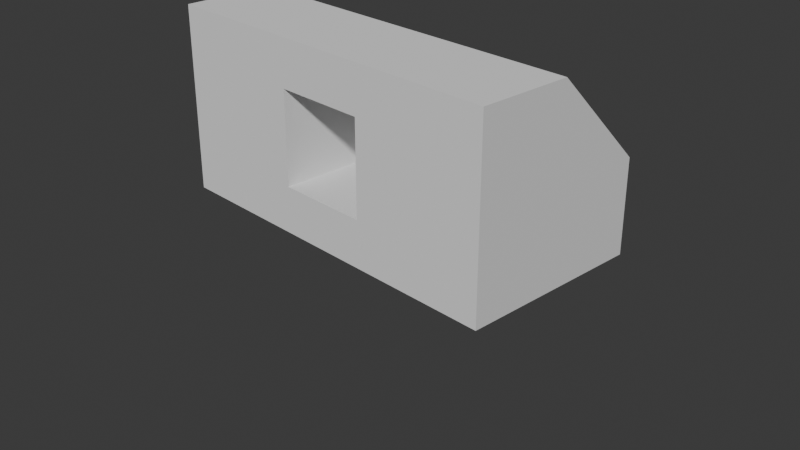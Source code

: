 # Source: health_juice_machine.blend  (saved by Blender 4.5.91; exported with 4.5.12 LTS)
import bpy
from mathutils import Matrix  # noqa: F401  (used for matrix-valued properties, if any)

bpy.ops.wm.read_factory_settings(use_empty=True)
scene = bpy.context.scene
scene.name = 'Scene'

# ---- collections
col_collection = bpy.data.collections.new('Collection'); scene.collection.children.link(col_collection)

# ---- materials (node trees are filled in below, after node groups)
mat_vtx_color = bpy.data.materials.new('vtx_color')

# ---- material node trees

# ---- world
world_world = bpy.data.worlds.new('World'); scene.world = world_world
world_world.use_nodes = True; world_world.node_tree.nodes.clear()
_N = world_world.node_tree.nodes; _L = world_world.node_tree.links
n0 = _N.new('ShaderNodeOutputWorld'); n0.name = 'World Output'; n0.location = (200, 100)
n1 = _N.new('ShaderNodeBackground'); n1.name = 'Background'; n1.location = (-200, 100)
n1.inputs[0].default_value = (0.05088, 0.05088, 0.05088, 1.0)
_L.new(n1.outputs[0], n0.inputs[0])
n0.is_active_output = True
world_world.color = (0.05088, 0.05088, 0.05088)
world_world.sun_shadow_jitter_overblur = 0.0

# ---- cameras
cam_camera = bpy.data.cameras.new('Camera')
cam_camera.clip_end = 100.0
cam_camera.ortho_scale = 7.314

# ---- meshes
me_health_machine = bpy.data.meshes.new('health_machine')
me_health_machine.from_pydata([(2.0, 1.0, 0.0), (2.0, -1.0, 2.0), (2.0, -1.0, 0.0), (-2.0, 1.0, 0.0), (-2.0, -1.0, 2.0), (-2.0, -1.0, 0.0), (2.0, 1.0, 1.0), (-2.0, 1.0, 1.0), (2.0, 0.0, 2.0), (-2.0, 0.0, 2.0), (-0.5, -1.0, 0.5), (-0.5, -1.0, 1.5), (0.5, -1.0, 1.5), (0.5, -1.0, 0.5), (-0.5, 0.0, 0.5), (-0.5, 0.0, 1.5), (0.5, 0.0, 1.5), (0.5, 0.0, 0.5)], [], [(8, 9, 4, 1), (5, 2, 13, 10), (3, 0, 2, 5), (3, 7, 6, 0), (0, 6, 8, 1, 2), (5, 4, 9, 7, 3), (6, 7, 9, 8), (12, 11, 15, 16), (1, 4, 11, 12), (2, 1, 12, 13), (4, 5, 10, 11), (17, 16, 15, 14), (11, 10, 14, 15), (10, 13, 17, 14), (13, 12, 16, 17)])
_uv = me_health_machine.uv_layers.new(name='UVMap')
_uv.uv.foreach_set('vector', [0.625, 0.625, 0.875, 0.625, 0.875, 0.75, 0.625, 0.75, 0.125, 0.75, 0.375, 0.75, 0.375, 0.75, 0.125, 0.75, 0.125, 0.5, 0.375, 0.5, 0.375, 0.75, 0.125, 0.75, 0.375, 0.25, 0.5, 0.25, 0.5, 0.5, 0.375, 0.5, 0.375, 0.5, 0.5, 0.5, 0.625, 0.625, 0.625, 0.75, 0.375, 0.75, 0.375, 0.0, 0.625, 0.0, 0.625, 0.125, 0.5, 0.25, 0.375, 0.25, 0.5, 0.5, 0.5, 0.25, 0.875, 0.625, 0.625, 0.625, 0.625, 0.75, 0.875, 0.75, 0.875, 0.75, 0.625, 0.75, 0.625, 0.75, 0.875, 0.75, 0.875, 0.75, 0.625, 0.75, 0.375, 0.75, 0.625, 0.75, 0.625, 0.75, 0.375, 0.75, 0.625, 0.0, 0.375, 0.0, 0.375, 0.0, 0.625, 0.0, 0.375, 0.75, 0.625, 0.75, 0.625, 1.0, 0.375, 1.0, 0.625, 0.0, 0.375, 0.0, 0.375, 0.0, 0.625, 0.0, 0.125, 0.75, 0.375, 0.75, 0.375, 0.75, 0.125, 0.75, 0.375, 0.75, 0.625, 0.75, 0.625, 0.75, 0.375, 0.75])
_ca = me_health_machine.color_attributes.new('Col', 'FLOAT_COLOR', 'POINT')
_ca.data.foreach_set('color', [0.02407, 0.2375, 0.1595, 1.0, 0.03532, 0.4076, 0.2024, 1.0, 0.02112, 0.1859, 0.1495, 1.0, 0.02112, 0.1859, 0.1495, 1.0, 0.03532, 0.4076, 0.2024, 1.0, 0.02112, 0.1859, 0.1495, 1.0, 0.03532, 0.4076, 0.2024, 1.0, 0.03532, 0.4076, 0.2024, 1.0, 0.03532, 0.4076, 0.2024, 1.0, 0.03532, 0.4076, 0.2024, 1.0, 0.0345, 0.2774, 0.161, 1.0, 0.03532, 0.4076, 0.2024, 1.0, 0.03532, 0.4076, 0.2024, 1.0, 0.0345, 0.2774, 0.161, 1.0, 0.01726, 0.1191, 0.1191, 1.0, 0.01726, 0.1191, 0.1191, 1.0, 0.01726, 0.1191, 0.1191, 1.0, 0.01726, 0.1191, 0.1191, 1.0])
me_health_machine.materials.append(mat_vtx_color)
me_health_machine.use_mirror_vertex_groups = False
me_health_machine.update()

# ---- objects
ob_cube = bpy.data.objects.new('Cube', me_health_machine)
ob_camera = bpy.data.objects.new('Camera', cam_camera)

# ---- transforms, parenting, visibility, modifiers, constraints
ob_cube.location = (0.0, 0.0, 0.0)
ob_cube.lock_rotations_4d = False
ob_cube.empty_display_type = 'ARROWS'
ob_cube.lineart.crease_threshold = 0.0
ob_camera.location = (7.359, -6.926, 4.958)
ob_camera.rotation_euler = (1.109, 0.0, 0.8149)
ob_camera.lock_rotations_4d = False
ob_camera.empty_display_type = 'ARROWS'
ob_camera.color = (0.0, 0.0, 0.0, 0.0)
ob_camera.display_type = 'WIRE'
ob_camera.lineart.crease_threshold = 0.0

# ---- collection membership
col_collection.objects.link(ob_cube)
col_collection.objects.link(ob_camera)

# ---- scene / render settings (as saved in the file)
scene.camera = ob_camera
scene.frame_start = 1; scene.frame_end = 250; scene.frame_set(1)
scene.render.engine = 'BLENDER_EEVEE_NEXT'
bpy.context.view_layer.update()

# ---- added for rendering (the .blend has no usable light): sun
light_auto_sun = bpy.data.lights.new('AutoSun', 'SUN')
light_auto_sun.energy = 3.0
light_auto_sun.angle = 0.0523599
ob_auto_sun = bpy.data.objects.new('AutoSun', light_auto_sun)
scene.collection.objects.link(ob_auto_sun)
ob_auto_sun.rotation_euler = (0.872665, 0.174533, 0.523599)
bpy.context.view_layer.update()

